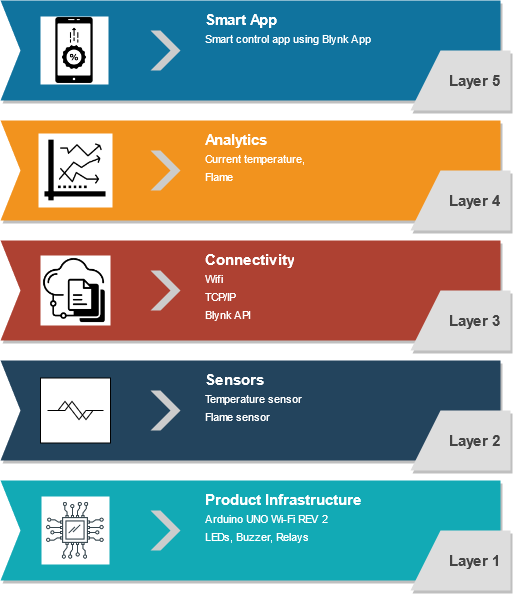

The diagram above was exported from draw.io. Its source (the exported page's mxGraphModel, read from the mxfile embedded in the PNG):
<mxGraphModel dx="1038" dy="574" grid="1" gridSize="10" guides="1" tooltips="1" connect="1" arrows="1" fold="1" page="1" pageScale="1" pageWidth="1169" pageHeight="827" math="0" shadow="0">
  <root>
    <mxCell id="3S2QRhyyNmDQMykAgrF3-0" />
    <mxCell id="3S2QRhyyNmDQMykAgrF3-1" parent="3S2QRhyyNmDQMykAgrF3-0" />
    <mxCell id="3S2QRhyyNmDQMykAgrF3-12" value="" style="html=1;shape=mxgraph.infographic.ribbonSimple;notch1=20;notch2=0;fillColor=#10739E;strokeColor=none;shadow=1;" parent="3S2QRhyyNmDQMykAgrF3-1" vertex="1">
      <mxGeometry x="270" width="500" height="100" as="geometry" />
    </mxCell>
    <mxCell id="3S2QRhyyNmDQMykAgrF3-13" value="" style="shape=step;perimeter=stepPerimeter;whiteSpace=wrap;html=1;fixedSize=1;shadow=0;strokeColor=none;strokeWidth=6;fillColor=#CCCCCC;size=20;" parent="3S2QRhyyNmDQMykAgrF3-12" vertex="1">
      <mxGeometry y="0.5" width="30" height="40" relative="1" as="geometry">
        <mxPoint x="150" y="-20" as="offset" />
      </mxGeometry>
    </mxCell>
    <mxCell id="3S2QRhyyNmDQMykAgrF3-14" value="&lt;b&gt;Smart App&lt;/b&gt;&lt;br&gt;&lt;font style=&quot;font-size: 11px&quot;&gt;Smart control app using Blynk App&lt;br&gt;&lt;/font&gt;" style="text;strokeColor=none;fillColor=none;spacing=5;spacingTop=0;whiteSpace=wrap;overflow=hidden;rounded=0;shadow=0;fontSize=15;fontColor=#FFFFFF;align=left;html=1;" parent="3S2QRhyyNmDQMykAgrF3-12" vertex="1">
      <mxGeometry width="230" height="100" relative="1" as="geometry">
        <mxPoint x="200" as="offset" />
      </mxGeometry>
    </mxCell>
    <mxCell id="3S2QRhyyNmDQMykAgrF3-42" value="" style="shape=image;html=1;verticalAlign=top;verticalLabelPosition=bottom;labelBackgroundColor=#ffffff;imageAspect=0;aspect=fixed;image=https://cdn3.iconfinder.com/data/icons/digital-banking-solid-fast-transfer/512/discount_promotion-128.png;sketch=0;fontColor=#000000;strokeColor=#000000;fillColor=#ffffff;imageBackground=#ffffff;" parent="3S2QRhyyNmDQMykAgrF3-12" vertex="1">
      <mxGeometry x="40" y="16" width="68" height="68" as="geometry" />
    </mxCell>
    <mxCell id="3S2QRhyyNmDQMykAgrF3-15" value="Layer 5" style="shape=manualInput;whiteSpace=wrap;html=1;shadow=1;strokeColor=none;fillColor=#dddddd;fontSize=15;fontColor=#444444;align=right;direction=south;flipH=1;shadow=1;spacing=10;fontStyle=1;" parent="3S2QRhyyNmDQMykAgrF3-1" vertex="1">
      <mxGeometry x="680" y="50" width="100" height="60" as="geometry" />
    </mxCell>
    <mxCell id="3S2QRhyyNmDQMykAgrF3-17" value="" style="html=1;shape=mxgraph.infographic.ribbonSimple;notch1=20;notch2=0;fillColor=#F2931E;strokeColor=none;shadow=1;" parent="3S2QRhyyNmDQMykAgrF3-1" vertex="1">
      <mxGeometry x="270" y="120" width="500" height="100" as="geometry" />
    </mxCell>
    <mxCell id="3S2QRhyyNmDQMykAgrF3-18" value="" style="shape=step;perimeter=stepPerimeter;whiteSpace=wrap;html=1;fixedSize=1;shadow=0;strokeColor=none;strokeWidth=6;fillColor=#CCCCCC;size=20;" parent="3S2QRhyyNmDQMykAgrF3-17" vertex="1">
      <mxGeometry y="0.5" width="30" height="40" relative="1" as="geometry">
        <mxPoint x="150" y="-20" as="offset" />
      </mxGeometry>
    </mxCell>
    <mxCell id="3S2QRhyyNmDQMykAgrF3-19" value="&lt;b&gt;Analytics&lt;/b&gt;&lt;br&gt;&lt;div&gt;&lt;font style=&quot;font-size: 11px&quot;&gt;Current temperature,&lt;/font&gt;&lt;/div&gt;&lt;div&gt;&lt;font style=&quot;font-size: 11px&quot;&gt;Flame&lt;br&gt;&lt;/font&gt;&lt;/div&gt;" style="text;strokeColor=none;fillColor=none;spacing=5;spacingTop=0;whiteSpace=wrap;overflow=hidden;rounded=0;shadow=0;fontSize=15;fontColor=#FFFFFF;align=left;html=1;" parent="3S2QRhyyNmDQMykAgrF3-17" vertex="1">
      <mxGeometry width="230" height="100" relative="1" as="geometry">
        <mxPoint x="200" as="offset" />
      </mxGeometry>
    </mxCell>
    <mxCell id="3S2QRhyyNmDQMykAgrF3-20" value="Layer 4" style="shape=manualInput;whiteSpace=wrap;html=1;shadow=1;strokeColor=none;fillColor=#dddddd;fontSize=15;fontColor=#444444;align=right;direction=south;flipH=1;shadow=1;spacing=10;fontStyle=1;" parent="3S2QRhyyNmDQMykAgrF3-1" vertex="1">
      <mxGeometry x="680" y="170" width="100" height="60" as="geometry" />
    </mxCell>
    <mxCell id="3S2QRhyyNmDQMykAgrF3-22" value="" style="html=1;shape=mxgraph.infographic.ribbonSimple;notch1=20;notch2=0;fillColor=#AE4132;strokeColor=none;shadow=1;" parent="3S2QRhyyNmDQMykAgrF3-1" vertex="1">
      <mxGeometry x="270" y="240" width="500" height="100" as="geometry" />
    </mxCell>
    <mxCell id="3S2QRhyyNmDQMykAgrF3-23" value="" style="shape=step;perimeter=stepPerimeter;whiteSpace=wrap;html=1;fixedSize=1;shadow=0;strokeColor=none;strokeWidth=6;fillColor=#CCCCCC;size=20;" parent="3S2QRhyyNmDQMykAgrF3-22" vertex="1">
      <mxGeometry y="0.5" width="30" height="40" relative="1" as="geometry">
        <mxPoint x="150" y="-20" as="offset" />
      </mxGeometry>
    </mxCell>
    <mxCell id="3S2QRhyyNmDQMykAgrF3-24" value="&lt;b&gt;Connectivity&lt;/b&gt;&lt;br&gt;&lt;div&gt;&lt;font style=&quot;font-size: 11px&quot;&gt;Wifi &lt;br&gt;&lt;/font&gt;&lt;/div&gt;&lt;div&gt;&lt;font style=&quot;font-size: 11px&quot;&gt;TCP/IP&lt;/font&gt;&lt;/div&gt;&lt;div&gt;&lt;font style=&quot;font-size: 11px&quot;&gt;Blynk API&lt;br&gt;&lt;/font&gt;&lt;/div&gt;" style="text;strokeColor=none;fillColor=none;spacing=5;spacingTop=0;whiteSpace=wrap;overflow=hidden;rounded=0;shadow=0;fontSize=15;fontColor=#FFFFFF;align=left;html=1;" parent="3S2QRhyyNmDQMykAgrF3-22" vertex="1">
      <mxGeometry width="230" height="100" relative="1" as="geometry">
        <mxPoint x="200" as="offset" />
      </mxGeometry>
    </mxCell>
    <mxCell id="3S2QRhyyNmDQMykAgrF3-25" value="Layer 3" style="shape=manualInput;whiteSpace=wrap;html=1;shadow=1;strokeColor=none;fillColor=#dddddd;fontSize=15;fontColor=#444444;align=right;direction=south;flipH=1;shadow=1;spacing=10;fontStyle=1;" parent="3S2QRhyyNmDQMykAgrF3-1" vertex="1">
      <mxGeometry x="680" y="290" width="100" height="60" as="geometry" />
    </mxCell>
    <mxCell id="3S2QRhyyNmDQMykAgrF3-27" value="" style="html=1;shape=mxgraph.infographic.ribbonSimple;notch1=20;notch2=0;fillColor=#23445D;strokeColor=none;shadow=1;" parent="3S2QRhyyNmDQMykAgrF3-1" vertex="1">
      <mxGeometry x="270" y="360" width="500" height="100" as="geometry" />
    </mxCell>
    <mxCell id="3S2QRhyyNmDQMykAgrF3-28" value="" style="shape=step;perimeter=stepPerimeter;whiteSpace=wrap;html=1;fixedSize=1;shadow=0;strokeColor=none;strokeWidth=6;fillColor=#CCCCCC;size=20;" parent="3S2QRhyyNmDQMykAgrF3-27" vertex="1">
      <mxGeometry y="0.5" width="30" height="40" relative="1" as="geometry">
        <mxPoint x="150" y="-20" as="offset" />
      </mxGeometry>
    </mxCell>
    <mxCell id="3S2QRhyyNmDQMykAgrF3-29" value="&lt;b&gt;Sensors&lt;/b&gt;&lt;br&gt;&lt;div&gt;&lt;font style=&quot;font-size: 11px&quot;&gt;Temperature sensor&lt;/font&gt;&lt;/div&gt;&lt;div&gt;&lt;font style=&quot;font-size: 11px&quot;&gt;Flame sensor&lt;br&gt;&lt;/font&gt;&lt;/div&gt;" style="text;strokeColor=none;fillColor=none;spacing=5;spacingTop=0;whiteSpace=wrap;overflow=hidden;rounded=0;shadow=0;fontSize=15;fontColor=#FFFFFF;align=left;html=1;" parent="3S2QRhyyNmDQMykAgrF3-27" vertex="1">
      <mxGeometry width="230" height="100" relative="1" as="geometry">
        <mxPoint x="200" as="offset" />
      </mxGeometry>
    </mxCell>
    <mxCell id="3S2QRhyyNmDQMykAgrF3-30" value="Layer 2" style="shape=manualInput;whiteSpace=wrap;html=1;shadow=1;strokeColor=none;fillColor=#dddddd;fontSize=15;fontColor=#444444;align=right;direction=south;flipH=1;shadow=1;spacing=10;fontStyle=1;" parent="3S2QRhyyNmDQMykAgrF3-1" vertex="1">
      <mxGeometry x="680" y="410" width="100" height="60" as="geometry" />
    </mxCell>
    <mxCell id="3S2QRhyyNmDQMykAgrF3-32" value="" style="html=1;shape=mxgraph.infographic.ribbonSimple;notch1=20;notch2=0;fillColor=#12AAB5;strokeColor=none;shadow=1;" parent="3S2QRhyyNmDQMykAgrF3-1" vertex="1">
      <mxGeometry x="270" y="480" width="500" height="100" as="geometry" />
    </mxCell>
    <mxCell id="3S2QRhyyNmDQMykAgrF3-33" value="" style="shape=step;perimeter=stepPerimeter;whiteSpace=wrap;html=1;fixedSize=1;shadow=0;strokeColor=none;strokeWidth=6;fillColor=#CCCCCC;size=20;" parent="3S2QRhyyNmDQMykAgrF3-32" vertex="1">
      <mxGeometry y="0.5" width="30" height="40" relative="1" as="geometry">
        <mxPoint x="150" y="-20" as="offset" />
      </mxGeometry>
    </mxCell>
    <mxCell id="3S2QRhyyNmDQMykAgrF3-34" value="&lt;b&gt;Product Infrastructure&lt;/b&gt;&lt;br&gt;&lt;div&gt;&lt;font style=&quot;font-size: 11px&quot;&gt;Arduino UNO Wi-Fi REV 2&lt;br&gt;&lt;/font&gt;&lt;/div&gt;&lt;div&gt;&lt;font style=&quot;font-size: 11px&quot;&gt;LEDs, Buzzer, Relays&lt;br&gt;&lt;/font&gt;&lt;/div&gt;" style="text;strokeColor=none;fillColor=none;spacing=5;spacingTop=0;whiteSpace=wrap;overflow=hidden;rounded=0;shadow=0;fontSize=15;fontColor=#FFFFFF;align=left;html=1;" parent="3S2QRhyyNmDQMykAgrF3-32" vertex="1">
      <mxGeometry width="230" height="100" relative="1" as="geometry">
        <mxPoint x="200" as="offset" />
      </mxGeometry>
    </mxCell>
    <mxCell id="3S2QRhyyNmDQMykAgrF3-35" value="Layer 1" style="shape=manualInput;whiteSpace=wrap;html=1;shadow=1;strokeColor=none;fillColor=#dddddd;fontSize=15;fontColor=#444444;align=right;direction=south;flipH=1;shadow=1;spacing=10;fontStyle=1;" parent="3S2QRhyyNmDQMykAgrF3-1" vertex="1">
      <mxGeometry x="680" y="530" width="100" height="60" as="geometry" />
    </mxCell>
    <mxCell id="3S2QRhyyNmDQMykAgrF3-37" value="" style="shape=image;html=1;verticalAlign=top;verticalLabelPosition=bottom;labelBackgroundColor=#ffffff;imageAspect=0;aspect=fixed;image=https://cdn0.iconfinder.com/data/icons/thin-line-icons-for-seo-and-development-1/64/Programming_Development_hardware-128.png;sketch=0;imageBackground=#ffffff;" parent="3S2QRhyyNmDQMykAgrF3-1" vertex="1">
      <mxGeometry x="311" y="496" width="68" height="68" as="geometry" />
    </mxCell>
    <mxCell id="3S2QRhyyNmDQMykAgrF3-38" value="" style="verticalLabelPosition=bottom;align=center;outlineConnect=0;dashed=0;html=1;verticalAlign=top;shape=mxgraph.pid.flow_sensors.coriolis;labelBackgroundColor=#ffffff;sketch=0;fontColor=#000000;" parent="3S2QRhyyNmDQMykAgrF3-1" vertex="1">
      <mxGeometry x="310" y="377.5" width="70" height="65" as="geometry" />
    </mxCell>
    <mxCell id="3S2QRhyyNmDQMykAgrF3-40" value="" style="shape=image;html=1;verticalAlign=top;verticalLabelPosition=bottom;labelBackgroundColor=#ffffff;imageAspect=0;aspect=fixed;image=https://cdn3.iconfinder.com/data/icons/cloud-technology-fill-group-of-networked/512/Cloud_data_sharing-128.png;sketch=0;fontColor=#000000;strokeColor=#000000;fillColor=#ffffff;imageBackground=#ffffff;" parent="3S2QRhyyNmDQMykAgrF3-1" vertex="1">
      <mxGeometry x="310" y="255" width="70" height="70" as="geometry" />
    </mxCell>
    <mxCell id="3S2QRhyyNmDQMykAgrF3-41" value="" style="shape=image;html=1;verticalAlign=top;verticalLabelPosition=bottom;labelBackgroundColor=#ffffff;imageAspect=0;aspect=fixed;image=https://cdn0.iconfinder.com/data/icons/web-development-and-studio/512/30_Graph_Analysis_analytic_analytics_chart_data-128.png;sketch=0;fontColor=#000000;strokeColor=#000000;fillColor=#ffffff;imageBackground=#ffffff;" parent="3S2QRhyyNmDQMykAgrF3-1" vertex="1">
      <mxGeometry x="308" y="133" width="74" height="74" as="geometry" />
    </mxCell>
  </root>
</mxGraphModel>